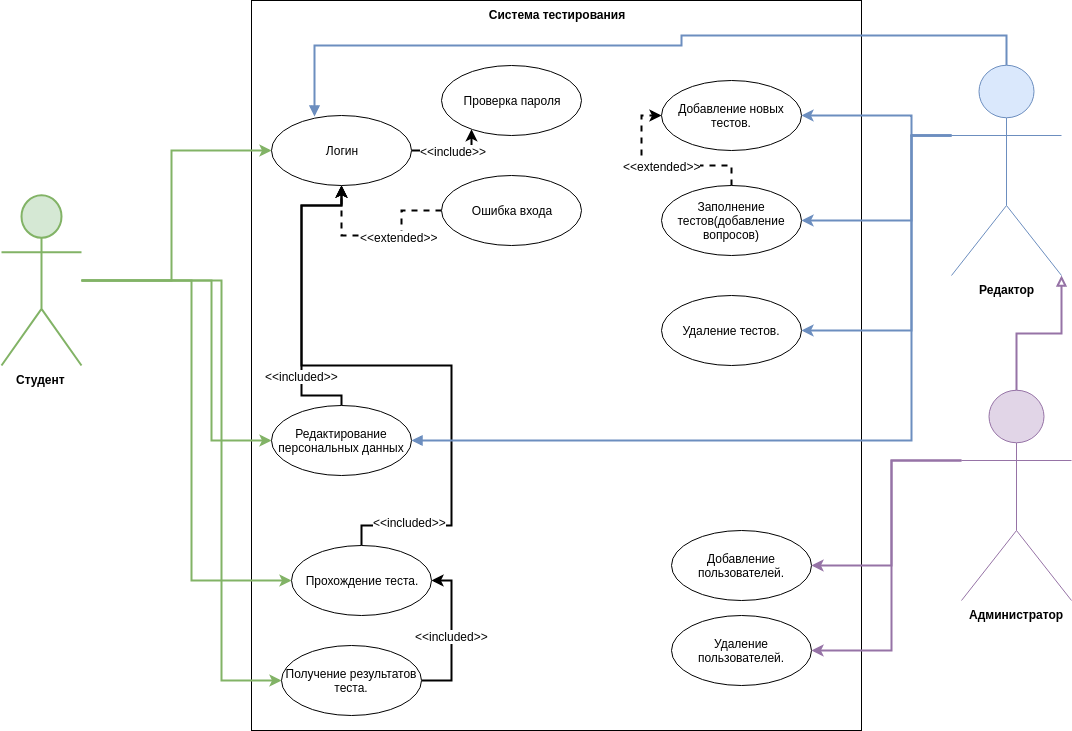

The diagram above was exported from draw.io. Its source (the exported page's mxGraphModel, read from the mxfile embedded in the PNG):
<mxGraphModel dx="1394" dy="778" grid="1" gridSize="10" guides="1" tooltips="1" connect="1" arrows="1" fold="1" page="1" pageScale="1" pageWidth="1100" pageHeight="850" background="#ffffff" math="0" shadow="0">
  <root>
    <mxCell id="0" />
    <mxCell id="1" parent="0" />
    <mxCell id="GwhDGbJwxD0WAJ9yweaL-1" value="&lt;span&gt;Система тестирования&lt;/span&gt;" style="rounded=0;whiteSpace=wrap;html=1;verticalAlign=top;fontStyle=1;" vertex="1" parent="1">
      <mxGeometry x="270" y="35" width="610" height="730" as="geometry" />
    </mxCell>
    <mxCell id="GwhDGbJwxD0WAJ9yweaL-81" style="edgeStyle=orthogonalEdgeStyle;rounded=0;orthogonalLoop=1;jettySize=auto;html=1;entryX=0.5;entryY=1;entryDx=0;entryDy=0;strokeColor=#000000;strokeWidth=2;exitX=0.5;exitY=0;exitDx=0;exitDy=0;" edge="1" parent="1" source="GwhDGbJwxD0WAJ9yweaL-3" target="GwhDGbJwxD0WAJ9yweaL-26">
      <mxGeometry relative="1" as="geometry">
        <Array as="points">
          <mxPoint x="380" y="560" />
          <mxPoint x="470" y="560" />
          <mxPoint x="470" y="400" />
          <mxPoint x="320" y="400" />
          <mxPoint x="320" y="240" />
          <mxPoint x="360" y="240" />
        </Array>
      </mxGeometry>
    </mxCell>
    <mxCell id="GwhDGbJwxD0WAJ9yweaL-82" value="&amp;lt;&amp;lt;included&amp;gt;&amp;gt;" style="text;html=1;resizable=0;points=[];align=center;verticalAlign=middle;labelBackgroundColor=#ffffff;" vertex="1" connectable="0" parent="GwhDGbJwxD0WAJ9yweaL-81">
      <mxGeometry x="-0.7862" y="4" relative="1" as="geometry">
        <mxPoint as="offset" />
      </mxGeometry>
    </mxCell>
    <mxCell id="GwhDGbJwxD0WAJ9yweaL-3" value="Прохождение теста." style="ellipse;whiteSpace=wrap;html=1;" vertex="1" parent="1">
      <mxGeometry x="310" y="580" width="140" height="70" as="geometry" />
    </mxCell>
    <mxCell id="GwhDGbJwxD0WAJ9yweaL-4" value="Добавление новых тестов." style="ellipse;whiteSpace=wrap;html=1;" vertex="1" parent="1">
      <mxGeometry x="680" y="115" width="140" height="70" as="geometry" />
    </mxCell>
    <mxCell id="GwhDGbJwxD0WAJ9yweaL-5" value="Удаление тестов." style="ellipse;whiteSpace=wrap;html=1;" vertex="1" parent="1">
      <mxGeometry x="680" y="330" width="140" height="70" as="geometry" />
    </mxCell>
    <mxCell id="GwhDGbJwxD0WAJ9yweaL-6" value="Добавление пользователей." style="ellipse;whiteSpace=wrap;html=1;" vertex="1" parent="1">
      <mxGeometry x="690" y="565" width="140" height="70" as="geometry" />
    </mxCell>
    <mxCell id="GwhDGbJwxD0WAJ9yweaL-55" style="edgeStyle=orthogonalEdgeStyle;rounded=0;orthogonalLoop=1;jettySize=auto;html=1;entryX=0;entryY=0.5;entryDx=0;entryDy=0;strokeWidth=2;exitX=0.5;exitY=0;exitDx=0;exitDy=0;dashed=1;" edge="1" parent="1" source="GwhDGbJwxD0WAJ9yweaL-7" target="GwhDGbJwxD0WAJ9yweaL-4">
      <mxGeometry relative="1" as="geometry" />
    </mxCell>
    <mxCell id="GwhDGbJwxD0WAJ9yweaL-56" value="&amp;lt;&amp;lt;extended&amp;gt;&amp;gt;" style="text;html=1;resizable=0;points=[];align=center;verticalAlign=middle;labelBackgroundColor=#ffffff;" vertex="1" connectable="0" parent="GwhDGbJwxD0WAJ9yweaL-55">
      <mxGeometry x="-0.1875" y="-9" relative="1" as="geometry">
        <mxPoint x="-17" y="9" as="offset" />
      </mxGeometry>
    </mxCell>
    <mxCell id="GwhDGbJwxD0WAJ9yweaL-7" value="Заполнение тестов(добавление вопросов)" style="ellipse;whiteSpace=wrap;html=1;" vertex="1" parent="1">
      <mxGeometry x="680" y="220" width="140" height="70" as="geometry" />
    </mxCell>
    <mxCell id="GwhDGbJwxD0WAJ9yweaL-8" value="Удаление пользователей." style="ellipse;whiteSpace=wrap;html=1;" vertex="1" parent="1">
      <mxGeometry x="690" y="650" width="140" height="70" as="geometry" />
    </mxCell>
    <mxCell id="GwhDGbJwxD0WAJ9yweaL-50" style="edgeStyle=orthogonalEdgeStyle;rounded=0;orthogonalLoop=1;jettySize=auto;html=1;entryX=1;entryY=0.5;entryDx=0;entryDy=0;strokeWidth=2;fillColor=#dae8fc;strokeColor=#6c8ebf;exitX=0;exitY=0.3333333333333333;exitDx=0;exitDy=0;exitPerimeter=0;" edge="1" parent="1" source="5gut9dbJ2QLD1-6h3Fnt-1" target="GwhDGbJwxD0WAJ9yweaL-4">
      <mxGeometry relative="1" as="geometry">
        <Array as="points">
          <mxPoint x="930" y="170" />
          <mxPoint x="930" y="150" />
        </Array>
      </mxGeometry>
    </mxCell>
    <mxCell id="GwhDGbJwxD0WAJ9yweaL-59" style="edgeStyle=orthogonalEdgeStyle;rounded=0;orthogonalLoop=1;jettySize=auto;html=1;entryX=1;entryY=0.5;entryDx=0;entryDy=0;strokeWidth=2;fillColor=#e1d5e7;strokeColor=#9673a6;exitX=0;exitY=0.3333333333333333;exitDx=0;exitDy=0;exitPerimeter=0;" edge="1" parent="1" source="GwhDGbJwxD0WAJ9yweaL-12" target="GwhDGbJwxD0WAJ9yweaL-6">
      <mxGeometry relative="1" as="geometry">
        <Array as="points">
          <mxPoint x="910" y="495" />
          <mxPoint x="910" y="600" />
        </Array>
      </mxGeometry>
    </mxCell>
    <mxCell id="GwhDGbJwxD0WAJ9yweaL-60" style="edgeStyle=orthogonalEdgeStyle;rounded=0;orthogonalLoop=1;jettySize=auto;html=1;entryX=1;entryY=0.5;entryDx=0;entryDy=0;strokeWidth=2;fillColor=#dae8fc;strokeColor=#6c8ebf;exitX=0;exitY=0.3333333333333333;exitDx=0;exitDy=0;exitPerimeter=0;" edge="1" parent="1" source="5gut9dbJ2QLD1-6h3Fnt-1" target="GwhDGbJwxD0WAJ9yweaL-5">
      <mxGeometry relative="1" as="geometry">
        <Array as="points">
          <mxPoint x="930" y="170" />
          <mxPoint x="930" y="365" />
        </Array>
      </mxGeometry>
    </mxCell>
    <mxCell id="GwhDGbJwxD0WAJ9yweaL-61" style="edgeStyle=orthogonalEdgeStyle;rounded=0;orthogonalLoop=1;jettySize=auto;html=1;entryX=1;entryY=0.5;entryDx=0;entryDy=0;strokeWidth=2;fillColor=#e1d5e7;strokeColor=#9673a6;exitX=0;exitY=0.3333333333333333;exitDx=0;exitDy=0;exitPerimeter=0;" edge="1" parent="1" source="GwhDGbJwxD0WAJ9yweaL-12" target="GwhDGbJwxD0WAJ9yweaL-8">
      <mxGeometry relative="1" as="geometry">
        <Array as="points">
          <mxPoint x="910" y="495" />
          <mxPoint x="910" y="685" />
        </Array>
      </mxGeometry>
    </mxCell>
    <mxCell id="GwhDGbJwxD0WAJ9yweaL-72" style="edgeStyle=orthogonalEdgeStyle;rounded=0;orthogonalLoop=1;jettySize=auto;html=1;entryX=1;entryY=0.5;entryDx=0;entryDy=0;strokeColor=#6c8ebf;strokeWidth=2;fillColor=#dae8fc;exitX=0;exitY=0.3333333333333333;exitDx=0;exitDy=0;exitPerimeter=0;" edge="1" parent="1" source="5gut9dbJ2QLD1-6h3Fnt-1" target="GwhDGbJwxD0WAJ9yweaL-7">
      <mxGeometry relative="1" as="geometry">
        <mxPoint x="970" y="210" as="sourcePoint" />
        <Array as="points">
          <mxPoint x="930" y="170" />
          <mxPoint x="930" y="255" />
        </Array>
      </mxGeometry>
    </mxCell>
    <mxCell id="5gut9dbJ2QLD1-6h3Fnt-2" style="edgeStyle=orthogonalEdgeStyle;rounded=0;orthogonalLoop=1;jettySize=auto;html=1;entryX=1;entryY=1;entryDx=0;entryDy=0;entryPerimeter=0;endArrow=block;endFill=0;strokeColor=#9673a6;strokeWidth=2;fillColor=#e1d5e7;" edge="1" parent="1" source="GwhDGbJwxD0WAJ9yweaL-12" target="5gut9dbJ2QLD1-6h3Fnt-1">
      <mxGeometry relative="1" as="geometry" />
    </mxCell>
    <mxCell id="GwhDGbJwxD0WAJ9yweaL-12" value="Администратор" style="shape=umlActor;verticalLabelPosition=bottom;labelBackgroundColor=#ffffff;verticalAlign=top;html=1;fontStyle=1;fillColor=#e1d5e7;strokeColor=#9673a6;" vertex="1" parent="1">
      <mxGeometry x="980" y="425" width="110" height="210" as="geometry" />
    </mxCell>
    <mxCell id="GwhDGbJwxD0WAJ9yweaL-47" style="edgeStyle=orthogonalEdgeStyle;rounded=0;orthogonalLoop=1;jettySize=auto;html=1;fillColor=#d5e8d4;strokeColor=#82b366;strokeWidth=2;entryX=0;entryY=0.5;entryDx=0;entryDy=0;" edge="1" parent="1" source="GwhDGbJwxD0WAJ9yweaL-14" target="GwhDGbJwxD0WAJ9yweaL-3">
      <mxGeometry relative="1" as="geometry">
        <Array as="points">
          <mxPoint x="210" y="315" />
          <mxPoint x="210" y="615" />
        </Array>
      </mxGeometry>
    </mxCell>
    <mxCell id="GwhDGbJwxD0WAJ9yweaL-49" style="edgeStyle=orthogonalEdgeStyle;rounded=0;orthogonalLoop=1;jettySize=auto;html=1;entryX=0;entryY=0.5;entryDx=0;entryDy=0;fillColor=#d5e8d4;strokeColor=#82b366;strokeWidth=2;" edge="1" parent="1" source="GwhDGbJwxD0WAJ9yweaL-14" target="GwhDGbJwxD0WAJ9yweaL-26">
      <mxGeometry relative="1" as="geometry">
        <Array as="points">
          <mxPoint x="190" y="315" />
          <mxPoint x="190" y="185" />
        </Array>
      </mxGeometry>
    </mxCell>
    <mxCell id="GwhDGbJwxD0WAJ9yweaL-54" style="edgeStyle=orthogonalEdgeStyle;rounded=0;orthogonalLoop=1;jettySize=auto;html=1;entryX=0;entryY=0.5;entryDx=0;entryDy=0;fillColor=#d5e8d4;strokeColor=#82b366;strokeWidth=2;" edge="1" parent="1" source="GwhDGbJwxD0WAJ9yweaL-14" target="GwhDGbJwxD0WAJ9yweaL-51">
      <mxGeometry relative="1" as="geometry">
        <Array as="points">
          <mxPoint x="240" y="315" />
          <mxPoint x="240" y="715" />
        </Array>
      </mxGeometry>
    </mxCell>
    <mxCell id="GwhDGbJwxD0WAJ9yweaL-78" style="edgeStyle=orthogonalEdgeStyle;rounded=0;orthogonalLoop=1;jettySize=auto;html=1;entryX=0;entryY=0.5;entryDx=0;entryDy=0;strokeColor=#82b366;strokeWidth=2;fillColor=#d5e8d4;" edge="1" parent="1" source="GwhDGbJwxD0WAJ9yweaL-14" target="GwhDGbJwxD0WAJ9yweaL-75">
      <mxGeometry relative="1" as="geometry">
        <Array as="points">
          <mxPoint x="230" y="315" />
          <mxPoint x="230" y="475" />
        </Array>
      </mxGeometry>
    </mxCell>
    <mxCell id="GwhDGbJwxD0WAJ9yweaL-14" value="Студент" style="shape=umlActor;verticalLabelPosition=bottom;labelBackgroundColor=#ffffff;verticalAlign=top;html=1;fontStyle=1;fillColor=#d5e8d4;strokeColor=#82b366;strokeWidth=2;" vertex="1" parent="1">
      <mxGeometry x="20" y="230" width="80" height="170" as="geometry" />
    </mxCell>
    <mxCell id="GwhDGbJwxD0WAJ9yweaL-29" style="edgeStyle=orthogonalEdgeStyle;rounded=0;orthogonalLoop=1;jettySize=auto;html=1;exitX=1;exitY=0.5;exitDx=0;exitDy=0;strokeWidth=2;" edge="1" parent="1" source="GwhDGbJwxD0WAJ9yweaL-26" target="GwhDGbJwxD0WAJ9yweaL-27">
      <mxGeometry relative="1" as="geometry">
        <Array as="points">
          <mxPoint x="490" y="185" />
        </Array>
      </mxGeometry>
    </mxCell>
    <mxCell id="GwhDGbJwxD0WAJ9yweaL-32" value="&amp;lt;&amp;lt;include&amp;gt;&amp;gt;" style="text;html=1;resizable=0;points=[];align=center;verticalAlign=middle;labelBackgroundColor=#ffffff;" vertex="1" connectable="0" parent="GwhDGbJwxD0WAJ9yweaL-29">
      <mxGeometry x="-0.1207" y="6" relative="1" as="geometry">
        <mxPoint x="5" y="6" as="offset" />
      </mxGeometry>
    </mxCell>
    <mxCell id="GwhDGbJwxD0WAJ9yweaL-26" value="Логин" style="ellipse;whiteSpace=wrap;html=1;" vertex="1" parent="1">
      <mxGeometry x="290" y="150" width="140" height="70" as="geometry" />
    </mxCell>
    <mxCell id="GwhDGbJwxD0WAJ9yweaL-27" value="Проверка пароля" style="ellipse;whiteSpace=wrap;html=1;" vertex="1" parent="1">
      <mxGeometry x="460" y="100" width="140" height="70" as="geometry" />
    </mxCell>
    <mxCell id="GwhDGbJwxD0WAJ9yweaL-31" value="" style="edgeStyle=orthogonalEdgeStyle;rounded=0;orthogonalLoop=1;jettySize=auto;html=1;entryX=0.5;entryY=1;entryDx=0;entryDy=0;dashed=1;strokeWidth=2;" edge="1" parent="1" source="GwhDGbJwxD0WAJ9yweaL-28" target="GwhDGbJwxD0WAJ9yweaL-26">
      <mxGeometry relative="1" as="geometry">
        <mxPoint x="470" y="210" as="targetPoint" />
        <Array as="points">
          <mxPoint x="420" y="245" />
          <mxPoint x="420" y="270" />
          <mxPoint x="360" y="270" />
        </Array>
      </mxGeometry>
    </mxCell>
    <mxCell id="GwhDGbJwxD0WAJ9yweaL-33" value="&amp;lt;&amp;lt;extended&amp;gt;&amp;gt;" style="text;html=1;resizable=0;points=[];align=center;verticalAlign=middle;labelBackgroundColor=#ffffff;" vertex="1" connectable="0" parent="GwhDGbJwxD0WAJ9yweaL-31">
      <mxGeometry x="-0.2265" y="1" relative="1" as="geometry">
        <mxPoint as="offset" />
      </mxGeometry>
    </mxCell>
    <mxCell id="GwhDGbJwxD0WAJ9yweaL-28" value="Ошибка входа" style="ellipse;whiteSpace=wrap;html=1;" vertex="1" parent="1">
      <mxGeometry x="460" y="210" width="140" height="70" as="geometry" />
    </mxCell>
    <mxCell id="GwhDGbJwxD0WAJ9yweaL-52" style="edgeStyle=orthogonalEdgeStyle;rounded=0;orthogonalLoop=1;jettySize=auto;html=1;entryX=1;entryY=0.5;entryDx=0;entryDy=0;strokeWidth=2;exitX=1;exitY=0.5;exitDx=0;exitDy=0;" edge="1" parent="1" source="GwhDGbJwxD0WAJ9yweaL-51" target="GwhDGbJwxD0WAJ9yweaL-3">
      <mxGeometry relative="1" as="geometry" />
    </mxCell>
    <mxCell id="GwhDGbJwxD0WAJ9yweaL-53" value="&amp;lt;&amp;lt;included&amp;gt;&amp;gt;" style="text;html=1;resizable=0;points=[];align=center;verticalAlign=middle;labelBackgroundColor=#ffffff;" vertex="1" connectable="0" parent="GwhDGbJwxD0WAJ9yweaL-52">
      <mxGeometry relative="1" as="geometry">
        <mxPoint as="offset" />
      </mxGeometry>
    </mxCell>
    <mxCell id="GwhDGbJwxD0WAJ9yweaL-51" value="Получение результатов теста." style="ellipse;whiteSpace=wrap;html=1;" vertex="1" parent="1">
      <mxGeometry x="300" y="680" width="140" height="70" as="geometry" />
    </mxCell>
    <mxCell id="GwhDGbJwxD0WAJ9yweaL-79" style="edgeStyle=orthogonalEdgeStyle;rounded=0;orthogonalLoop=1;jettySize=auto;html=1;entryX=0.5;entryY=1;entryDx=0;entryDy=0;strokeColor=#000000;strokeWidth=2;exitX=0.5;exitY=0;exitDx=0;exitDy=0;" edge="1" parent="1" source="GwhDGbJwxD0WAJ9yweaL-75" target="GwhDGbJwxD0WAJ9yweaL-26">
      <mxGeometry relative="1" as="geometry">
        <Array as="points">
          <mxPoint x="360" y="430" />
          <mxPoint x="320" y="430" />
          <mxPoint x="320" y="240" />
          <mxPoint x="360" y="240" />
        </Array>
      </mxGeometry>
    </mxCell>
    <mxCell id="GwhDGbJwxD0WAJ9yweaL-80" value="&amp;lt;&amp;lt;included&amp;gt;&amp;gt;" style="text;html=1;resizable=0;points=[];align=center;verticalAlign=middle;labelBackgroundColor=#ffffff;" vertex="1" connectable="0" parent="GwhDGbJwxD0WAJ9yweaL-79">
      <mxGeometry x="0.1867" y="2" relative="1" as="geometry">
        <mxPoint x="2" y="108" as="offset" />
      </mxGeometry>
    </mxCell>
    <mxCell id="GwhDGbJwxD0WAJ9yweaL-75" value="Редактирование персональных данных" style="ellipse;whiteSpace=wrap;html=1;" vertex="1" parent="1">
      <mxGeometry x="290" y="440" width="140" height="70" as="geometry" />
    </mxCell>
    <mxCell id="5gut9dbJ2QLD1-6h3Fnt-3" style="edgeStyle=orthogonalEdgeStyle;rounded=0;orthogonalLoop=1;jettySize=auto;html=1;entryX=0.307;entryY=0.014;entryDx=0;entryDy=0;entryPerimeter=0;endArrow=block;endFill=1;strokeColor=#6c8ebf;strokeWidth=2;fillColor=#dae8fc;" edge="1" parent="1" source="5gut9dbJ2QLD1-6h3Fnt-1" target="GwhDGbJwxD0WAJ9yweaL-26">
      <mxGeometry relative="1" as="geometry">
        <Array as="points">
          <mxPoint x="1025" y="70" />
          <mxPoint x="700" y="70" />
          <mxPoint x="700" y="80" />
          <mxPoint x="333" y="80" />
        </Array>
      </mxGeometry>
    </mxCell>
    <mxCell id="95yg-Ru8C5AHo42MNIal-1" style="edgeStyle=orthogonalEdgeStyle;rounded=0;orthogonalLoop=1;jettySize=auto;html=1;entryX=1;entryY=0.5;entryDx=0;entryDy=0;endArrow=block;endFill=1;strokeColor=#6c8ebf;strokeWidth=2;exitX=0;exitY=0.3333333333333333;exitDx=0;exitDy=0;exitPerimeter=0;fillColor=#dae8fc;" edge="1" parent="1" source="5gut9dbJ2QLD1-6h3Fnt-1" target="GwhDGbJwxD0WAJ9yweaL-75">
      <mxGeometry relative="1" as="geometry">
        <Array as="points">
          <mxPoint x="930" y="170" />
          <mxPoint x="930" y="475" />
        </Array>
      </mxGeometry>
    </mxCell>
    <mxCell id="5gut9dbJ2QLD1-6h3Fnt-1" value="Редактор" style="shape=umlActor;verticalLabelPosition=bottom;labelBackgroundColor=#ffffff;verticalAlign=top;html=1;fontStyle=1;fillColor=#dae8fc;strokeColor=#6c8ebf;" vertex="1" parent="1">
      <mxGeometry x="970" y="100" width="110" height="210" as="geometry" />
    </mxCell>
  </root>
</mxGraphModel>